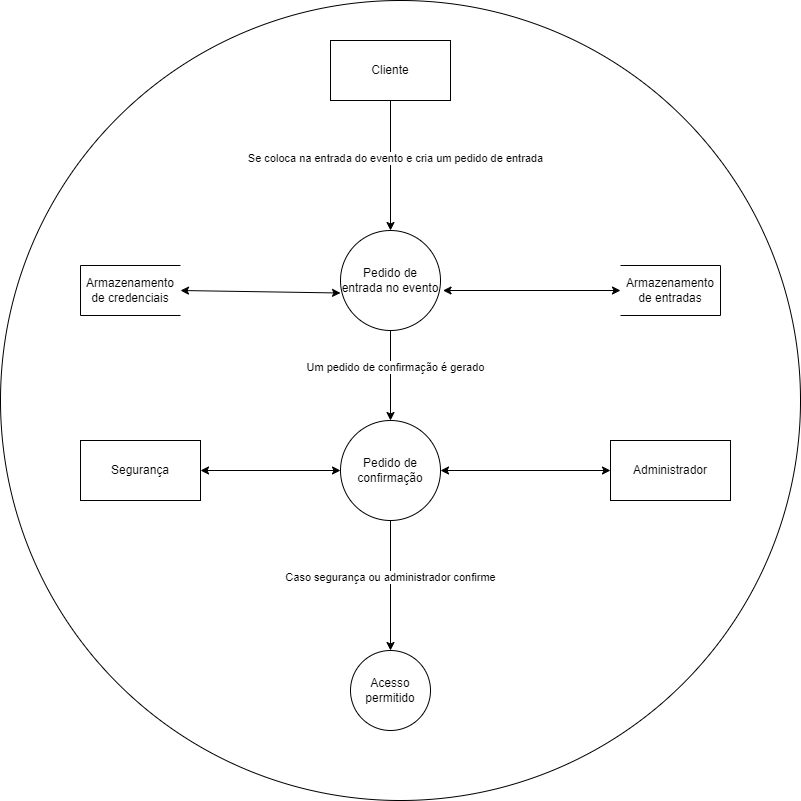

The diagram above was exported from draw.io. Its source (the exported page's mxGraphModel, read from the mxfile embedded in the PNG):
<mxGraphModel dx="1354" dy="656" grid="1" gridSize="10" guides="1" tooltips="1" connect="1" arrows="1" fold="1" page="1" pageScale="1" pageWidth="1169" pageHeight="827" math="0" shadow="0">
  <root>
    <mxCell id="0" />
    <mxCell id="1" parent="0" />
    <mxCell id="B0XUu_g2m0hrox_Lcj3k-29" value="" style="ellipse;whiteSpace=wrap;html=1;aspect=fixed;" vertex="1" parent="1">
      <mxGeometry y="10" width="800" height="800" as="geometry" />
    </mxCell>
    <mxCell id="B0XUu_g2m0hrox_Lcj3k-1" value="Cliente" style="rounded=0;whiteSpace=wrap;html=1;" vertex="1" parent="1">
      <mxGeometry x="330" y="50" width="120" height="60" as="geometry" />
    </mxCell>
    <mxCell id="B0XUu_g2m0hrox_Lcj3k-2" value="Pedido de entrada no evento" style="ellipse;whiteSpace=wrap;html=1;aspect=fixed;" vertex="1" parent="1">
      <mxGeometry x="340" y="240" width="100" height="100" as="geometry" />
    </mxCell>
    <mxCell id="B0XUu_g2m0hrox_Lcj3k-6" value="" style="group;rotation=-180;" vertex="1" connectable="0" parent="1">
      <mxGeometry x="620" y="275" width="100" height="50" as="geometry" />
    </mxCell>
    <mxCell id="B0XUu_g2m0hrox_Lcj3k-3" value="" style="endArrow=none;html=1;rounded=0;" edge="1" parent="B0XUu_g2m0hrox_Lcj3k-6">
      <mxGeometry width="50" height="50" relative="1" as="geometry">
        <mxPoint x="100" as="sourcePoint" />
        <mxPoint x="100" y="50" as="targetPoint" />
      </mxGeometry>
    </mxCell>
    <mxCell id="B0XUu_g2m0hrox_Lcj3k-4" value="" style="endArrow=none;html=1;rounded=0;" edge="1" parent="B0XUu_g2m0hrox_Lcj3k-6">
      <mxGeometry width="50" height="50" relative="1" as="geometry">
        <mxPoint as="sourcePoint" />
        <mxPoint x="100" as="targetPoint" />
      </mxGeometry>
    </mxCell>
    <mxCell id="B0XUu_g2m0hrox_Lcj3k-5" value="" style="endArrow=none;html=1;rounded=0;" edge="1" parent="B0XUu_g2m0hrox_Lcj3k-6">
      <mxGeometry width="50" height="50" relative="1" as="geometry">
        <mxPoint y="50" as="sourcePoint" />
        <mxPoint x="100" y="50" as="targetPoint" />
      </mxGeometry>
    </mxCell>
    <mxCell id="B0XUu_g2m0hrox_Lcj3k-12" value="Armazenamento de entradas" style="text;html=1;align=center;verticalAlign=middle;whiteSpace=wrap;rounded=0;" vertex="1" parent="B0XUu_g2m0hrox_Lcj3k-6">
      <mxGeometry x="20" y="10" width="60" height="30" as="geometry" />
    </mxCell>
    <mxCell id="B0XUu_g2m0hrox_Lcj3k-7" value="" style="group" vertex="1" connectable="0" parent="1">
      <mxGeometry x="80" y="275" width="100" height="50" as="geometry" />
    </mxCell>
    <mxCell id="B0XUu_g2m0hrox_Lcj3k-8" value="" style="endArrow=none;html=1;rounded=0;" edge="1" parent="B0XUu_g2m0hrox_Lcj3k-7">
      <mxGeometry width="50" height="50" relative="1" as="geometry">
        <mxPoint y="50" as="sourcePoint" />
        <mxPoint as="targetPoint" />
      </mxGeometry>
    </mxCell>
    <mxCell id="B0XUu_g2m0hrox_Lcj3k-9" value="" style="endArrow=none;html=1;rounded=0;" edge="1" parent="B0XUu_g2m0hrox_Lcj3k-7">
      <mxGeometry width="50" height="50" relative="1" as="geometry">
        <mxPoint x="100" y="50" as="sourcePoint" />
        <mxPoint y="50" as="targetPoint" />
      </mxGeometry>
    </mxCell>
    <mxCell id="B0XUu_g2m0hrox_Lcj3k-10" value="" style="endArrow=none;html=1;rounded=0;" edge="1" parent="B0XUu_g2m0hrox_Lcj3k-7">
      <mxGeometry width="50" height="50" relative="1" as="geometry">
        <mxPoint x="100" as="sourcePoint" />
        <mxPoint as="targetPoint" />
      </mxGeometry>
    </mxCell>
    <mxCell id="B0XUu_g2m0hrox_Lcj3k-11" value="Armazenamento de credenciais" style="text;html=1;align=center;verticalAlign=middle;whiteSpace=wrap;rounded=0;" vertex="1" parent="B0XUu_g2m0hrox_Lcj3k-7">
      <mxGeometry x="20" y="10" width="60" height="30" as="geometry" />
    </mxCell>
    <mxCell id="B0XUu_g2m0hrox_Lcj3k-13" value="" style="endArrow=classic;startArrow=classic;html=1;rounded=0;entryX=0;entryY=0.625;entryDx=0;entryDy=0;entryPerimeter=0;" edge="1" parent="1" target="B0XUu_g2m0hrox_Lcj3k-2">
      <mxGeometry width="50" height="50" relative="1" as="geometry">
        <mxPoint x="180" y="300" as="sourcePoint" />
        <mxPoint x="610" y="340" as="targetPoint" />
      </mxGeometry>
    </mxCell>
    <mxCell id="B0XUu_g2m0hrox_Lcj3k-14" value="" style="endArrow=classic;startArrow=classic;html=1;rounded=0;exitX=1.025;exitY=0.6;exitDx=0;exitDy=0;exitPerimeter=0;" edge="1" parent="1" source="B0XUu_g2m0hrox_Lcj3k-2">
      <mxGeometry width="50" height="50" relative="1" as="geometry">
        <mxPoint x="560" y="390" as="sourcePoint" />
        <mxPoint x="620" y="300" as="targetPoint" />
      </mxGeometry>
    </mxCell>
    <mxCell id="B0XUu_g2m0hrox_Lcj3k-15" value="" style="endArrow=classic;html=1;rounded=0;exitX=0.5;exitY=1;exitDx=0;exitDy=0;entryX=0.5;entryY=0;entryDx=0;entryDy=0;" edge="1" parent="1" source="B0XUu_g2m0hrox_Lcj3k-1" target="B0XUu_g2m0hrox_Lcj3k-2">
      <mxGeometry width="50" height="50" relative="1" as="geometry">
        <mxPoint x="560" y="390" as="sourcePoint" />
        <mxPoint x="610" y="340" as="targetPoint" />
      </mxGeometry>
    </mxCell>
    <mxCell id="B0XUu_g2m0hrox_Lcj3k-16" value="Se coloca na entrada do evento e cria um pedido de entrada" style="edgeLabel;html=1;align=center;verticalAlign=middle;resizable=0;points=[];" vertex="1" connectable="0" parent="B0XUu_g2m0hrox_Lcj3k-15">
      <mxGeometry x="-0.1231" y="4" relative="1" as="geometry">
        <mxPoint as="offset" />
      </mxGeometry>
    </mxCell>
    <mxCell id="B0XUu_g2m0hrox_Lcj3k-17" value="Pedido de confirmação" style="ellipse;whiteSpace=wrap;html=1;aspect=fixed;" vertex="1" parent="1">
      <mxGeometry x="340" y="430" width="100" height="100" as="geometry" />
    </mxCell>
    <mxCell id="B0XUu_g2m0hrox_Lcj3k-18" value="" style="endArrow=classic;html=1;rounded=0;exitX=0.5;exitY=1;exitDx=0;exitDy=0;entryX=0.5;entryY=0;entryDx=0;entryDy=0;" edge="1" parent="1" source="B0XUu_g2m0hrox_Lcj3k-2" target="B0XUu_g2m0hrox_Lcj3k-17">
      <mxGeometry width="50" height="50" relative="1" as="geometry">
        <mxPoint x="560" y="390" as="sourcePoint" />
        <mxPoint x="610" y="340" as="targetPoint" />
      </mxGeometry>
    </mxCell>
    <mxCell id="B0XUu_g2m0hrox_Lcj3k-23" value="Um pedido de confirmação é gerado" style="edgeLabel;html=1;align=center;verticalAlign=middle;resizable=0;points=[];" vertex="1" connectable="0" parent="B0XUu_g2m0hrox_Lcj3k-18">
      <mxGeometry x="-0.2" y="4" relative="1" as="geometry">
        <mxPoint as="offset" />
      </mxGeometry>
    </mxCell>
    <mxCell id="B0XUu_g2m0hrox_Lcj3k-19" value="Segurança" style="rounded=0;whiteSpace=wrap;html=1;" vertex="1" parent="1">
      <mxGeometry x="80" y="450" width="120" height="60" as="geometry" />
    </mxCell>
    <mxCell id="B0XUu_g2m0hrox_Lcj3k-20" value="" style="endArrow=classic;startArrow=classic;html=1;rounded=0;exitX=1;exitY=0.5;exitDx=0;exitDy=0;entryX=0;entryY=0.5;entryDx=0;entryDy=0;" edge="1" parent="1" source="B0XUu_g2m0hrox_Lcj3k-19" target="B0XUu_g2m0hrox_Lcj3k-17">
      <mxGeometry width="50" height="50" relative="1" as="geometry">
        <mxPoint x="560" y="390" as="sourcePoint" />
        <mxPoint x="610" y="340" as="targetPoint" />
      </mxGeometry>
    </mxCell>
    <mxCell id="B0XUu_g2m0hrox_Lcj3k-21" value="Administrador" style="rounded=0;whiteSpace=wrap;html=1;" vertex="1" parent="1">
      <mxGeometry x="610" y="450" width="120" height="60" as="geometry" />
    </mxCell>
    <mxCell id="B0XUu_g2m0hrox_Lcj3k-22" value="" style="endArrow=classic;startArrow=classic;html=1;rounded=0;exitX=1;exitY=0.5;exitDx=0;exitDy=0;entryX=0;entryY=0.5;entryDx=0;entryDy=0;" edge="1" parent="1" source="B0XUu_g2m0hrox_Lcj3k-17" target="B0XUu_g2m0hrox_Lcj3k-21">
      <mxGeometry width="50" height="50" relative="1" as="geometry">
        <mxPoint x="560" y="390" as="sourcePoint" />
        <mxPoint x="610" y="340" as="targetPoint" />
      </mxGeometry>
    </mxCell>
    <mxCell id="B0XUu_g2m0hrox_Lcj3k-25" value="Acesso permitido" style="ellipse;whiteSpace=wrap;html=1;aspect=fixed;" vertex="1" parent="1">
      <mxGeometry x="350" y="660" width="80" height="80" as="geometry" />
    </mxCell>
    <mxCell id="B0XUu_g2m0hrox_Lcj3k-27" value="" style="endArrow=classic;html=1;rounded=0;exitX=0.5;exitY=1;exitDx=0;exitDy=0;entryX=0.5;entryY=0;entryDx=0;entryDy=0;" edge="1" parent="1" source="B0XUu_g2m0hrox_Lcj3k-17" target="B0XUu_g2m0hrox_Lcj3k-25">
      <mxGeometry width="50" height="50" relative="1" as="geometry">
        <mxPoint x="560" y="590" as="sourcePoint" />
        <mxPoint x="610" y="540" as="targetPoint" />
      </mxGeometry>
    </mxCell>
    <mxCell id="B0XUu_g2m0hrox_Lcj3k-28" value="Caso segurança ou administrador confirme" style="edgeLabel;html=1;align=center;verticalAlign=middle;resizable=0;points=[];" vertex="1" connectable="0" parent="B0XUu_g2m0hrox_Lcj3k-27">
      <mxGeometry x="-0.1385" y="-1" relative="1" as="geometry">
        <mxPoint as="offset" />
      </mxGeometry>
    </mxCell>
  </root>
</mxGraphModel>